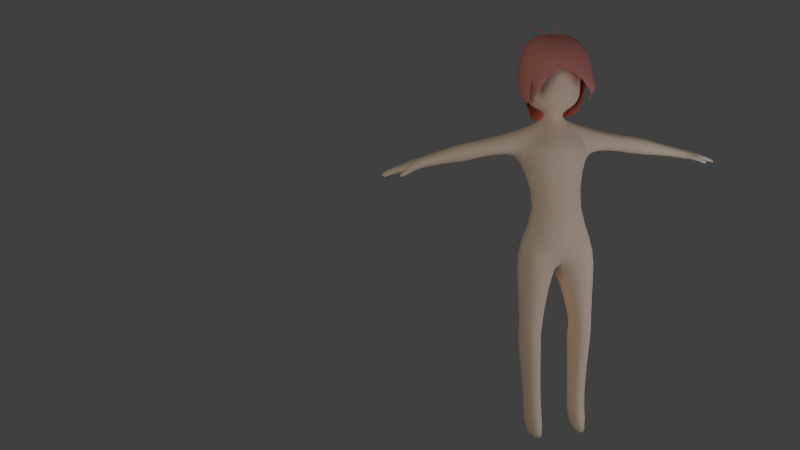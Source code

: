 # Source: woman.blend  (saved by Blender 3.0.42; exported with 4.5.12 LTS)
import bpy
from mathutils import Matrix  # noqa: F401  (used for matrix-valued properties, if any)

bpy.ops.wm.read_factory_settings(use_empty=True)
scene = bpy.context.scene
scene.name = 'Scene'

# ---- collections
col_collection_1 = bpy.data.collections.new('Collection 1'); scene.collection.children.link(col_collection_1)
col_collection_2 = bpy.data.collections.new('Collection 2'); scene.collection.children.link(col_collection_2)
col_collection_2.hide_render = True
col_collection_2.hide_viewport = True
col_collection_11 = bpy.data.collections.new('Collection 11'); scene.collection.children.link(col_collection_11)
col_collection_12 = bpy.data.collections.new('Collection 12'); scene.collection.children.link(col_collection_12)
col_collection_12.hide_render = True
col_collection_12.hide_viewport = True
col_collection_13 = bpy.data.collections.new('Collection 13'); scene.collection.children.link(col_collection_13)
col_collection_13.hide_render = True
col_collection_13.hide_viewport = True
col_collection_20 = bpy.data.collections.new('Collection 20'); scene.collection.children.link(col_collection_20)

# ---- materials (node trees are filled in below, after node groups)
mat_skin = bpy.data.materials.new('Skin')
mat_skin.alpha_threshold = 0.0
mat_skin.use_transparent_shadow = False
mat_skin.preview_render_type = 'CUBE'
mat_skin.diffuse_color = (1.0, 0.7544, 0.5286, 1.0)
mat_skin.roughness = 0.5
mat_skin.specular_intensity = 0.2
mat_skin.line_color = (0.0, 0.0, 0.0, 1.0)
mat_hair = bpy.data.materials.new('Hair')
mat_hair.alpha_threshold = 0.0
mat_hair.use_transparent_shadow = False
mat_hair.diffuse_color = (0.7613, 0.2665, 0.1985, 1.0)
mat_hair.roughness = 0.5
mat_hair.line_color = (0.0, 0.0, 0.0, 1.0)
mat_skirt = bpy.data.materials.new('Skirt')
mat_skirt.alpha_threshold = 0.0
mat_skirt.use_transparent_shadow = False
mat_skirt.diffuse_color = (0.2743, 0.1637, 0.281, 1.0)
mat_skirt.roughness = 0.5
mat_skirt.specular_intensity = 0.01
mat_skirt.line_color = (0.0, 0.0, 0.0, 1.0)
mat_shirt = bpy.data.materials.new('Shirt')
mat_shirt.alpha_threshold = 0.0
mat_shirt.use_transparent_shadow = False
mat_shirt.roughness = 0.5
mat_shirt.specular_intensity = 0.0
mat_shirt.line_color = (0.0, 0.0, 0.0, 0.8)

# ---- material node trees

# ---- world
world_world = bpy.data.worlds.new('World'); scene.world = world_world
world_world.color = (0.05088, 0.05088, 0.05088)
world_world.use_sun_shadow = False
world_world.sun_shadow_jitter_overblur = 0.0
world_world.cycles.sampling_method = 'MANUAL'
world_world.cycles.sample_map_resolution = 256

# ---- cameras
cam_camera = bpy.data.cameras.new('Camera')
cam_camera.clip_end = 100.0
cam_camera.lens = 35.0
cam_camera.sensor_width = 32.0
cam_camera.sensor_height = 18.0
cam_camera.ortho_scale = 7.314
cam_camera.dof.focus_distance = 0.0
cam_camera.dof.aperture_fstop = 128.0

# ---- lights
light_point = bpy.data.lights.new('Point', 'POINT')
light_point.color = (1.0, 0.5561, 0.3883)
light_point.transmission_factor = 0.0
light_point.energy = 100.0
light_point.shadow_buffer_clip_start = 0.5
light_point.shadow_soft_size = 1.0
light_point.shadow_maximum_resolution = 0.006
light_point.use_absolute_resolution = True
light_point.cycles.use_multiple_importance_sampling = False
light_lamp2 = bpy.data.lights.new('Lamp2', 'POINT')
light_lamp2.transmission_factor = 0.0
light_lamp2.energy = 100.0
light_lamp2.shadow_buffer_clip_start = 0.5
light_lamp2.shadow_soft_size = 1.0
light_lamp2.shadow_maximum_resolution = 0.006
light_lamp2.use_absolute_resolution = True
light_lamp2.cycles.use_multiple_importance_sampling = False
light_lamp3 = bpy.data.lights.new('Lamp3', 'POINT')
light_lamp3.color = (0.6789, 0.7772, 1.0)
light_lamp3.transmission_factor = 0.0
light_lamp3.cutoff_distance = 30.0
light_lamp3.energy = 100.0
light_lamp3.shadow_buffer_clip_start = 1.001
light_lamp3.shadow_soft_size = 1.0
light_lamp3.shadow_maximum_resolution = 0.006
light_lamp3.use_absolute_resolution = True
light_lamp3.cycles.use_multiple_importance_sampling = False

# ---- meshes
me_mesh_woman = bpy.data.meshes.new('Mesh_Woman')
me_mesh_woman.from_pydata([(0.1847, 0.06601, 1.129), (0.1833, 0.06601, 1.073), (0.1949, 0.06601, 0.9039), (0.1816, 0.06601, 0.848), (0.1437, 0.06601, 0.8022), (0.05445, 0.05906, 0.7744), (0.03854, 0.09747, 0.7879), (0.07777, 0.1384, 0.8084), (-0.009319, 0.1895, 0.8172), (0.0, 0.1134, 0.7879), (0.0, -0.09653, 1.129), (0.0, -0.09539, 1.073), (0.0, -0.107, 0.9039), (0.0, -0.09368, 0.848), (0.0, -0.05752, 0.8022), (0.0, 0.00473, 0.7744), (0.03854, 0.02064, 0.7744), (0.1076, -0.02134, 0.8022), (0.1343, -0.04641, 0.848), (0.1437, -0.05581, 0.9039), (0.136, -0.04812, 1.073), (0.14, -0.04867, 1.129), (0.9952, -0.02792, 0.4907), (0.9305, -0.0363, 0.5123), (0.9144, -0.03629, 0.4444), (0.9834, -0.02792, 0.4442), (0.9809, 0.1098, 0.4955), (0.9359, 0.1098, 0.5105), (0.9199, 0.1098, 0.4433), (0.9668, 0.1098, 0.4387), (1.119, 0.07304, 0.4153), (1.136, 0.0731, 0.4281), (1.128, -0.02792, 0.411), (1.144, -0.02792, 0.4228), (0.9359, 0.04749, 0.5105), (0.9989, 0.001309, 0.4894), (0.9199, 0.04733, 0.4433), (0.9891, 0.001309, 0.4514), (1.128, 0.01773, 0.411), (1.144, 0.01773, 0.4227), (1.128, 0.001309, 0.411), (1.144, 0.001309, 0.4228), (1.087, 0.09074, 0.4317), (1.093, 0.09104, 0.4579), (1.087, 0.01155, 0.4317), (1.093, 0.01155, 0.4579), (1.087, -0.02792, 0.4317), (1.093, -0.02792, 0.4579), (1.087, 0.001309, 0.4317), (1.093, 0.001309, 0.4579), (0.0, -0.1509, -0.1653), (0.02822, 0.1734, -0.1994), (0.2138, 0.1207, -0.03936), (0.2438, -0.1538, -0.1625), (0.0, -0.0085, 0.6888), (0.0, 0.124, 0.7046), (0.04034, 0.09725, 0.72), (0.03794, 0.02135, 0.7201), (0.0, -0.1886, 0.1448), (0.0, 0.05109, 0.1784), (0.1043, 0.02729, 0.1784), (0.1044, -0.1426, 0.1784), (0.0, -0.1723, -0.02435), (0.0, 0.1854, -0.1399), (0.2207, -0.1371, -0.02435), (0.0, -0.1671, 0.5389), (0.0, 0.186, 0.5647), (0.2403, 0.1387, 0.5377), (0.2409, -0.03283, 0.5389), (0.0409, -0.1531, -0.1651), (0.1354, -0.01641, -1.331), (0.1091, -0.1844, -1.331), (0.1793, -0.02666, -1.331), (0.1907, -0.1686, -1.331), (0.1753, 0.1292, 0.6704), (0.1753, -0.01621, 0.6713), (0.8767, 0.009552, 0.474), (0.886, 0.009541, 0.5112), (0.8848, 0.09754, 0.5117), (0.8754, 0.09756, 0.4737), (0.0, -0.0169, -0.1989), (0.2851, -0.02293, -0.1641), (0.112, -0.06025, -1.331), (0.2029, -0.06098, -1.331), (0.05907, 0.05931, 0.7429), (0.1366, -0.03565, 0.1784), (0.2595, 0.05931, 0.5147), (0.2607, -0.02293, -0.02435), (0.1877, 0.05931, 0.695), (0.8874, 0.05728, 0.5258), (0.8723, 0.05729, 0.4577), (0.2259, 0.1487, -0.1847), (0.6037, 0.1174, 0.586), (0.5895, 0.1174, 0.5039), (0.5856, 0.05931, 0.4815), (0.607, 0.05931, 0.605), (0.5552, -0.01154, 0.5945), (0.5405, -0.01154, 0.5124), (0.5686, 0.1174, 0.5903), (0.5543, 0.1174, 0.5082), (0.5608, 0.05931, 0.4858), (0.5822, 0.05931, 0.6093), (0.6388, 0.1174, 0.5811), (0.6252, 0.1174, 0.4989), (0.6132, 0.05931, 0.4767), (0.6361, 0.05931, 0.6), (0.6576, -0.01154, 0.5767), (0.642, -0.01154, 0.4948), (0.1225, 0.01057, -0.5444), (0.1225, -0.1374, -0.6351), (0.2274, -0.1374, -0.6351), (0.09022, -0.02409, -0.6352), (0.2623, -0.02293, -0.6352), (0.2274, -0.005131, -0.5444), (0.1225, 0.08089, -0.7266), (0.1225, -0.1374, -0.6819), (0.2274, -0.1374, -0.6819), (0.09022, -0.02409, -0.6686), (0.2623, -0.02293, -0.6686), (0.2274, 0.06519, -0.7266), (0.1225, -0.1374, -0.5891), (0.2274, -0.1374, -0.5891), (0.09022, -0.02409, -0.6023), (0.2623, -0.02293, -0.6023), (0.0, -0.08217, 0.4544), (0.0, 0.1642, 0.4208), (0.1743, 0.1299, 0.4208), (0.1745, -0.04666, 0.4208), (0.2055, 0.05931, 0.4208), (0.1885, -0.1563, 0.5389), (0.09679, -0.1435, -0.431), (0.2199, -0.1438, -0.4319), (0.2654, -0.02293, -0.432), (0.22, 0.06829, -0.4319), (0.0974, 0.08738, -0.431), (0.06645, -0.02044, -0.4309), (0.1171, -0.007508, -1.116), (0.1147, -0.09975, -1.114), (0.1882, -0.09856, -1.114), (0.09117, -0.02573, -1.113), (0.2141, -0.02293, -1.113), (0.1875, -0.01795, -1.116), (0.4, 0.1174, 0.6197), (0.3858, 0.1174, 0.5376), (0.3819, 0.05931, 0.5152), (0.4033, 0.05931, 0.6387), (0.4, -0.01154, 0.6197), (0.3858, -0.01154, 0.5376), (0.1182, 0.05259, -1.196), (0.1093, -0.1845, -1.285), (0.1937, -0.1683, -1.285), (0.08539, -0.04331, -1.196), (0.2346, -0.03854, -1.196), (0.2013, 0.04165, -1.196), (0.9847, -0.0397, 0.4399), (0.9672, -0.06657, 0.4373), (0.9807, -0.07564, 0.4662), (0.9988, -0.04844, 0.4687), (1.027, -0.0582, 0.451), (1.021, -0.08043, 0.4455), (1.009, -0.07282, 0.4211), (1.016, -0.05074, 0.4264), (1.033, -0.05543, 0.4205), (1.038, -0.07079, 0.413), (1.048, -0.07729, 0.4337), (1.042, -0.06171, 0.4413)], [], [(4, 5, 6, 7), (7, 6, 9, 8), (14, 15, 16, 17), (13, 14, 17, 18), (12, 13, 18, 19), (11, 12, 19, 20), (10, 11, 20, 21), (1, 0, 21, 20), (20, 19, 2, 1), (19, 18, 3, 2), (18, 17, 4, 3), (17, 16, 5, 4), (26, 29, 28, 27), (22, 35, 34, 23), (35, 26, 27, 34), (24, 36, 37, 25), (36, 28, 29, 37), (31, 39, 38, 30), (41, 33, 32, 40), (26, 43, 42, 29), (43, 31, 30, 42), (29, 42, 44, 37), (42, 30, 38, 44), (35, 45, 43, 26), (45, 39, 31, 43), (37, 44, 45, 35), (44, 38, 39, 45), (47, 22, 25, 46), (46, 32, 33, 47), (37, 48, 46, 25), (48, 40, 32, 46), (22, 47, 49, 35), (47, 33, 41, 49), (35, 49, 48, 37), (49, 41, 40, 48), (59, 60, 52, 63), (62, 64, 61, 58), (50, 69, 64, 62), (56, 55, 9, 6), (50, 80, 69), (60, 85, 87, 52), (85, 61, 64, 87), (57, 84, 5, 16), (84, 56, 6, 5), (56, 84, 88, 74), (84, 57, 75, 88), (63, 52, 91, 51), (87, 64, 53, 81), (87, 81, 91, 52), (98, 92, 93, 99), (101, 95, 92, 98), (96, 95, 101), (100, 94, 97), (99, 93, 94, 100), (97, 107, 106, 96), (107, 76, 77, 106), (92, 102, 103, 93), (102, 78, 79, 103), (95, 105, 102, 92), (105, 89, 78, 102), (106, 77, 89, 105), (104, 90, 76, 107), (93, 103, 104, 94), (103, 79, 90, 104), (109, 115, 116, 110), (111, 117, 115, 109), (110, 116, 118, 112), (113, 119, 114, 108), (120, 109, 110, 121), (122, 111, 109, 120), (108, 111, 122), (121, 110, 112, 123), (123, 112, 113), (67, 126, 125, 66), (126, 60, 59, 125), (86, 128, 126, 67), (128, 85, 60, 126), (127, 61, 85, 128), (53, 64, 69), (65, 129, 57, 54), (127, 129, 65, 124), (68, 128, 86), (61, 127, 124, 58), (129, 127, 128, 68), (54, 57, 16, 15), (51, 80, 63), (69, 130, 131, 53), (130, 120, 121, 131), (80, 135, 130, 69), (135, 122, 120, 130), (51, 134, 135, 80), (134, 108, 122, 135), (53, 131, 132, 81), (131, 121, 123, 132), (91, 133, 134, 51), (133, 113, 108, 134), (81, 132, 133, 91), (132, 123, 113, 133), (115, 137, 138, 116), (117, 139, 137, 115), (114, 136, 139, 117), (116, 138, 140, 118), (119, 141, 136, 114), (118, 140, 141, 119), (112, 118, 119), (112, 119, 113), (108, 114, 111), (114, 117, 111), (94, 104, 107), (94, 107, 97), (96, 106, 95), (106, 105, 95), (68, 147, 146, 75), (147, 97, 96, 146), (74, 142, 143, 67), (142, 98, 99, 143), (88, 145, 142, 74), (145, 101, 98, 142), (75, 146, 145, 88), (146, 96, 101, 145), (86, 144, 147, 68), (144, 100, 97, 147), (67, 143, 144, 86), (143, 99, 100, 144), (74, 67, 66), (55, 56, 74, 66), (68, 75, 57), (68, 57, 129), (23, 34, 89, 77), (27, 78, 89, 34), (27, 28, 79, 78), (28, 36, 90, 79), (24, 76, 90, 36), (23, 77, 76, 24), (137, 149, 150, 138), (149, 71, 73, 150), (139, 151, 149, 137), (151, 82, 71, 149), (136, 148, 151, 139), (148, 70, 82, 151), (138, 150, 152, 140), (150, 73, 83, 152), (141, 153, 148, 136), (153, 72, 70, 148), (140, 152, 153, 141), (152, 83, 72, 153), (70, 72, 83, 82), (71, 82, 83, 73), (24, 25, 154, 155), (25, 22, 157, 154), (23, 24, 155, 156), (156, 155, 160, 159), (157, 156, 159, 158), (154, 157, 158, 161), (155, 154, 161, 160), (160, 161, 162, 163), (161, 158, 165, 162), (158, 159, 164, 165), (159, 160, 163, 164), (23, 156, 157, 22), (162, 165, 164, 163)])
me_mesh_woman.polygons.foreach_set('use_smooth', [True] * 161)
_uv = me_mesh_woman.uv_layers.new(name='UVTex')
_uv.uv.foreach_set('vector', [0.2309, 0.7055, 0.179, 0.6659, 0.2725, 0.6659, 0.2721, 0.7055, 0.2721, 0.7055, 0.2725, 0.6659, 0.3268, 0.6659, 0.326, 0.7055, 0.01504, 0.7055, 0.01504, 0.6659, 0.147, 0.6659, 0.1457, 0.7055, 0.01504, 0.7561, 0.01504, 0.7055, 0.1457, 0.7055, 0.1459, 0.7564, 0.01504, 0.803, 0.01504, 0.7561, 0.1459, 0.7564, 0.1465, 0.8024, 0.01504, 0.9314, 0.01504, 0.803, 0.1465, 0.8024, 0.1542, 0.931, 0.01504, 0.9744, 0.01504, 0.9314, 0.1542, 0.931, 0.1543, 0.9748, 0.2749, 0.9305, 0.2764, 0.9745, 0.1543, 0.9748, 0.1542, 0.931, 0.1542, 0.931, 0.1465, 0.8024, 0.271, 0.8004, 0.2749, 0.9305, 0.1465, 0.8024, 0.1459, 0.7564, 0.2577, 0.7576, 0.271, 0.8004, 0.1459, 0.7564, 0.1457, 0.7055, 0.2309, 0.7055, 0.2577, 0.7576, 0.1457, 0.7055, 0.147, 0.6659, 0.179, 0.6659, 0.2309, 0.7055, 0.7191, 0.6534, 0.7026, 0.6418, 0.7119, 0.6137, 0.7321, 0.6137, 0.8041, 0.674, 0.7644, 0.6835, 0.7651, 0.615, 0.7975, 0.615, 0.7644, 0.6835, 0.7191, 0.6534, 0.7321, 0.6137, 0.7651, 0.615, 0.8939, 0.7268, 0.9432, 0.7295, 0.916, 0.7705, 0.8985, 0.7671, 0.9432, 0.7295, 0.9801, 0.7299, 0.9799, 0.7573, 0.916, 0.7705, 0.6981, 0.7141, 0.7062, 0.7246, 0.6998, 0.7375, 0.6861, 0.7187, 0.8261, 0.7483, 0.8338, 0.7427, 0.8455, 0.7491, 0.8309, 0.7592, 0.7191, 0.6534, 0.7021, 0.6925, 0.6871, 0.694, 0.7026, 0.6418, 0.7021, 0.6925, 0.6981, 0.7141, 0.6861, 0.7187, 0.6871, 0.694, 0.9799, 0.7573, 0.9695, 0.828, 0.9231, 0.8289, 0.916, 0.7705, 0.9695, 0.828, 0.9595, 0.8493, 0.9272, 0.8555, 0.9231, 0.8289, 0.7644, 0.6835, 0.7301, 0.7158, 0.7021, 0.6925, 0.7191, 0.6534, 0.7301, 0.7158, 0.7062, 0.7246, 0.6981, 0.7141, 0.7021, 0.6925, 0.7649, 0.706, 0.7322, 0.7356, 0.7301, 0.7158, 0.7644, 0.6835, 0.7322, 0.7356, 0.6998, 0.7375, 0.7062, 0.7246, 0.7301, 0.7158, 0.826, 0.7194, 0.8041, 0.674, 0.825, 0.6838, 0.8445, 0.7187, 0.8445, 0.7187, 0.8455, 0.7491, 0.8338, 0.7427, 0.826, 0.7194, 0.916, 0.7705, 0.9135, 0.8287, 0.8965, 0.8279, 0.8985, 0.7671, 0.9135, 0.8287, 0.9123, 0.8552, 0.8953, 0.8545, 0.8965, 0.8279, 0.8041, 0.674, 0.826, 0.7194, 0.8114, 0.728, 0.7644, 0.6835, 0.826, 0.7194, 0.8338, 0.7427, 0.8261, 0.7483, 0.8114, 0.728, 0.7644, 0.6835, 0.8114, 0.728, 0.8011, 0.7446, 0.7649, 0.706, 0.8114, 0.728, 0.8261, 0.7483, 0.8309, 0.7592, 0.8011, 0.7446, 0.2554, 0.2667, 0.1934, 0.2522, 0.1631, 0.1111, 0.2554, 0.0804, 0.284, 0.1386, 0.4068, 0.1369, 0.3493, 0.2546, 0.284, 0.2288, 0.284, 0.064, 0.3114, 0.06433, 0.4068, 0.1369, 0.284, 0.1386, 0.2235, 0.5718, 0.2554, 0.5577, 0.2554, 0.5962, 0.2373, 0.6031, 0.284, 0.064, 0.284, 0.0235, 0.3114, 0.06433, 0.1934, 0.2522, 0.1508, 0.2467, 0.08868, 0.1135, 0.1631, 0.1111, 0.4092, 0.2715, 0.3493, 0.2546, 0.4068, 0.1369, 0.4688, 0.1576, 0.3151, 0.5763, 0.3325, 0.5988, 0.3252, 0.6145, 0.3041, 0.6063, 0.2098, 0.592, 0.2235, 0.5718, 0.2373, 0.6031, 0.2167, 0.6054, 0.2235, 0.5718, 0.2098, 0.592, 0.1537, 0.5719, 0.1662, 0.5367, 0.3325, 0.5988, 0.3151, 0.5763, 0.4204, 0.5557, 0.4208, 0.5945, 0.6516, 0.5926, 0.5674, 0.6307, 0.5662, 0.5594, 0.6519, 0.5607, 0.9482, 0.6307, 0.9013, 0.6307, 0.9005, 0.5597, 0.9482, 0.5597, 0.5136, 0.6307, 0.5136, 0.5594, 0.5662, 0.5594, 0.5674, 0.6307, 0.603, 0.9125, 0.6221, 0.9125, 0.621, 0.9567, 0.602, 0.9567, 0.6099, 0.8811, 0.6236, 0.8811, 0.6221, 0.9125, 0.603, 0.9125, 0.5637, 0.7906, 0.5358, 0.756, 0.5498, 0.756, 0.5474, 0.8601, 0.5335, 0.8601, 0.5631, 0.8264, 0.602, 0.9567, 0.621, 0.9567, 0.6222, 0.9886, 0.6084, 0.9886, 0.5631, 0.8264, 0.5088, 0.8264, 0.5086, 0.7906, 0.5637, 0.7906, 0.5088, 0.8264, 0.3835, 0.8264, 0.3835, 0.7906, 0.5086, 0.7906, 0.6221, 0.9125, 0.6408, 0.9125, 0.64, 0.9567, 0.621, 0.9567, 0.6408, 0.9125, 0.7766, 0.9125, 0.7766, 0.9567, 0.64, 0.9567, 0.6236, 0.8811, 0.6398, 0.8811, 0.6408, 0.9125, 0.6221, 0.9125, 0.6398, 0.8811, 0.7766, 0.8811, 0.7766, 0.9125, 0.6408, 0.9125, 0.5086, 0.7906, 0.3835, 0.7906, 0.3835, 0.756, 0.5195, 0.756, 0.5182, 0.8601, 0.3835, 0.8601, 0.3835, 0.8264, 0.5088, 0.8264, 0.621, 0.9567, 0.64, 0.9567, 0.6374, 0.9886, 0.6222, 0.9886, 0.64, 0.9567, 0.7766, 0.9567, 0.7766, 0.9886, 0.6374, 0.9886, 0.8217, 0.2964, 0.8217, 0.2704, 0.8798, 0.2714, 0.8798, 0.2968, 0.7504, 0.2961, 0.7504, 0.278, 0.8217, 0.2704, 0.8217, 0.2964, 0.8798, 0.2968, 0.8798, 0.2714, 0.9482, 0.278, 0.9482, 0.2961, 0.5751, 0.3462, 0.5756, 0.2442, 0.6385, 0.2432, 0.6387, 0.3466, 0.8217, 0.3225, 0.8217, 0.2964, 0.8798, 0.2968, 0.8798, 0.3221, 0.7504, 0.3146, 0.7504, 0.2961, 0.8217, 0.2964, 0.8217, 0.3225, 0.6387, 0.3466, 0.7107, 0.2961, 0.7107, 0.3146, 0.8798, 0.3221, 0.8798, 0.2968, 0.9482, 0.2961, 0.9482, 0.3146, 0.5136, 0.3146, 0.5136, 0.2961, 0.5751, 0.3462, 0.1338, 0.4696, 0.1642, 0.4199, 0.2554, 0.4202, 0.2554, 0.4809, 0.1642, 0.4199, 0.1934, 0.2522, 0.2554, 0.2667, 0.2554, 0.4202, 0.1012, 0.4421, 0.1272, 0.4061, 0.1642, 0.4199, 0.1338, 0.4696, 0.1272, 0.4061, 0.1508, 0.2467, 0.1934, 0.2522, 0.1642, 0.4199, 0.3731, 0.427, 0.3493, 0.2546, 0.4092, 0.2715, 0.4376, 0.4331, 0.9005, 0.5597, 0.9013, 0.6307, 0.794, 0.5597, 0.284, 0.4698, 0.3863, 0.4801, 0.3151, 0.5763, 0.284, 0.5511, 0.3731, 0.427, 0.3863, 0.4801, 0.284, 0.4698, 0.284, 0.4243, 0.4488, 0.4802, 0.4376, 0.4331, 0.4824, 0.4804, 0.3493, 0.2546, 0.3731, 0.427, 0.284, 0.4243, 0.284, 0.2288, 0.3863, 0.4801, 0.3731, 0.427, 0.4376, 0.4331, 0.4488, 0.4802, 0.284, 0.5511, 0.3151, 0.5763, 0.3041, 0.6063, 0.284, 0.5996, 0.6519, 0.5607, 0.7107, 0.5597, 0.6516, 0.5926, 0.794, 0.5597, 0.8163, 0.4126, 0.8851, 0.4126, 0.9005, 0.5597, 0.8163, 0.4126, 0.8217, 0.3225, 0.8798, 0.3221, 0.8851, 0.4126, 0.7504, 0.5597, 0.7504, 0.4126, 0.8163, 0.4126, 0.794, 0.5597, 0.7504, 0.4126, 0.7504, 0.3146, 0.8217, 0.3225, 0.8163, 0.4126, 0.6519, 0.5607, 0.6393, 0.4126, 0.7107, 0.4126, 0.7107, 0.5597, 0.6393, 0.4126, 0.6387, 0.3466, 0.7107, 0.3146, 0.7107, 0.4126, 0.9005, 0.5597, 0.8851, 0.4126, 0.9482, 0.4126, 0.9482, 0.5597, 0.8851, 0.4126, 0.8798, 0.3221, 0.9482, 0.3146, 0.9482, 0.4126, 0.5662, 0.5594, 0.572, 0.4126, 0.6393, 0.4126, 0.6519, 0.5607, 0.572, 0.4126, 0.5751, 0.3462, 0.6387, 0.3466, 0.6393, 0.4126, 0.5136, 0.5594, 0.5136, 0.4126, 0.572, 0.4126, 0.5662, 0.5594, 0.5136, 0.4126, 0.5136, 0.3146, 0.5751, 0.3462, 0.572, 0.4126, 0.8217, 0.2704, 0.8217, 0.04387, 0.8798, 0.04387, 0.8798, 0.2714, 0.7504, 0.278, 0.7504, 0.04387, 0.8217, 0.04387, 0.8217, 0.2704, 0.6385, 0.2432, 0.6391, 0.04387, 0.7107, 0.04387, 0.7107, 0.278, 0.8798, 0.2714, 0.8798, 0.04387, 0.9482, 0.04387, 0.9482, 0.278, 0.5756, 0.2442, 0.5751, 0.04387, 0.6391, 0.04387, 0.6385, 0.2432, 0.5136, 0.278, 0.5136, 0.04387, 0.5751, 0.04387, 0.5756, 0.2442, 0.5136, 0.2961, 0.5136, 0.278, 0.5756, 0.2442, 0.5136, 0.2961, 0.5756, 0.2442, 0.5751, 0.3462, 0.6387, 0.3466, 0.6385, 0.2432, 0.7107, 0.2961, 0.6385, 0.2432, 0.7107, 0.278, 0.7107, 0.2961, 0.5335, 0.8601, 0.5182, 0.8601, 0.5088, 0.8264, 0.5335, 0.8601, 0.5088, 0.8264, 0.5631, 0.8264, 0.5637, 0.7906, 0.5086, 0.7906, 0.5358, 0.756, 0.5086, 0.7906, 0.5195, 0.756, 0.5358, 0.756, 0.734, 0.8264, 0.6499, 0.8264, 0.6499, 0.7906, 0.7822, 0.7906, 0.6499, 0.8264, 0.5631, 0.8264, 0.5637, 0.7906, 0.6499, 0.7906, 0.3853, 0.9125, 0.5079, 0.9125, 0.5079, 0.9567, 0.424, 0.9567, 0.5079, 0.9125, 0.603, 0.9125, 0.602, 0.9567, 0.5079, 0.9567, 0.3853, 0.8811, 0.5079, 0.8811, 0.5079, 0.9125, 0.3853, 0.9125, 0.5079, 0.8811, 0.6099, 0.8811, 0.603, 0.9125, 0.5079, 0.9125, 0.7822, 0.7906, 0.6499, 0.7906, 0.6499, 0.756, 0.7831, 0.756, 0.6499, 0.7906, 0.5637, 0.7906, 0.5498, 0.756, 0.6499, 0.756, 0.7121, 0.8601, 0.6499, 0.8601, 0.6499, 0.8264, 0.734, 0.8264, 0.6499, 0.8601, 0.5474, 0.8601, 0.5631, 0.8264, 0.6499, 0.8264, 0.424, 0.9567, 0.5079, 0.9567, 0.5079, 0.9886, 0.4434, 0.9886, 0.5079, 0.9567, 0.602, 0.9567, 0.6084, 0.9886, 0.5079, 0.9886, 0.1662, 0.5367, 0.1338, 0.4696, 0.2554, 0.4809, 0.2554, 0.5577, 0.2235, 0.5718, 0.1662, 0.5367, 0.2554, 0.4809, 0.4488, 0.4802, 0.4204, 0.5557, 0.3151, 0.5763, 0.4488, 0.4802, 0.3151, 0.5763, 0.3863, 0.4801, 0.7975, 0.615, 0.7651, 0.615, 0.7649, 0.6, 0.7966, 0.6, 0.7321, 0.6137, 0.7325, 0.5988, 0.7649, 0.6, 0.7651, 0.615, 0.7321, 0.6137, 0.7119, 0.6137, 0.7119, 0.6, 0.7325, 0.5988, 0.9801, 0.7299, 0.9432, 0.7295, 0.9498, 0.7002, 0.9751, 0.6979, 0.8939, 0.7268, 0.9203, 0.6986, 0.9498, 0.7002, 0.9432, 0.7295, 0.7975, 0.615, 0.7966, 0.6, 0.8153, 0.5988, 0.8159, 0.615, 0.4707, 0.715, 0.4601, 0.6796, 0.5225, 0.6796, 0.512, 0.715, 0.4601, 0.6796, 0.461, 0.6598, 0.5225, 0.6598, 0.5225, 0.6796, 0.4191, 0.715, 0.4191, 0.6796, 0.4601, 0.6796, 0.4707, 0.715, 0.4191, 0.6796, 0.4191, 0.6598, 0.461, 0.6598, 0.4601, 0.6796, 0.3856, 0.715, 0.3856, 0.6796, 0.4191, 0.6796, 0.4191, 0.715, 0.3856, 0.6796, 0.3856, 0.6598, 0.4191, 0.6598, 0.4191, 0.6796, 0.512, 0.715, 0.5225, 0.6796, 0.5645, 0.6796, 0.5645, 0.715, 0.5225, 0.6796, 0.5225, 0.6598, 0.5645, 0.6598, 0.5645, 0.6796, 0.5996, 0.715, 0.5996, 0.6796, 0.6354, 0.6796, 0.6354, 0.715, 0.5996, 0.6796, 0.5996, 0.6598, 0.6354, 0.6598, 0.6354, 0.6796, 0.5645, 0.715, 0.5645, 0.6796, 0.5996, 0.6796, 0.5996, 0.715, 0.5645, 0.6796, 0.5645, 0.6598, 0.5996, 0.6598, 0.5996, 0.6796, 0.8267, 0.841, 0.8594, 0.8411, 0.8758, 0.8702, 0.8182, 0.877, 0.8339, 0.9323, 0.8182, 0.877, 0.8758, 0.8702, 0.8713, 0.9176, 0.8939, 0.7268, 0.8985, 0.7671, 0.8912, 0.768, 0.8757, 0.7575, 0.825, 0.6838, 0.8041, 0.674, 0.8302, 0.6658, 0.8383, 0.6791, 0.7975, 0.615, 0.8159, 0.615, 0.8446, 0.6337, 0.8366, 0.6432, 0.8366, 0.6432, 0.8446, 0.6337, 0.857, 0.6405, 0.8489, 0.6487, 0.8302, 0.6658, 0.8366, 0.6432, 0.8489, 0.6487, 0.8439, 0.6676, 0.8383, 0.6791, 0.8302, 0.6658, 0.8439, 0.6676, 0.849, 0.678, 0.8757, 0.7575, 0.8912, 0.768, 0.883, 0.7871, 0.8697, 0.7834, 0.8697, 0.7834, 0.883, 0.7871, 0.8795, 0.7972, 0.8697, 0.8009, 0.849, 0.678, 0.8439, 0.6676, 0.8555, 0.6673, 0.8648, 0.6759, 0.8439, 0.6676, 0.8489, 0.6487, 0.8596, 0.6593, 0.8555, 0.6673, 0.8489, 0.6487, 0.857, 0.6405, 0.8702, 0.6563, 0.8596, 0.6593, 0.7975, 0.615, 0.8366, 0.6432, 0.8302, 0.6658, 0.8041, 0.674, 0.8648, 0.6759, 0.8555, 0.6673, 0.8596, 0.6593, 0.8702, 0.6563])
me_mesh_woman.materials.append(mat_skin)
me_mesh_woman.use_remesh_preserve_volume = False
me_mesh_woman.use_remesh_preserve_attributes = False
me_mesh_woman.use_mirror_vertex_groups = False
me_mesh_woman.use_paint_bone_selection = False
me_mesh_woman.use_paint_mask = True
me_mesh_woman.update()
me_mesh_bbox_woman = bpy.data.meshes.new('Mesh_BBox_Woman')
me_mesh_bbox_woman.from_pydata([(1.0, 1.0, -1.0), (1.0, -1.0, -1.0), (-1.0, -1.0, -1.0), (-1.0, 1.0, -1.0), (1.0, 1.0, 1.0), (1.0, -1.0, 1.0), (-1.0, -1.0, 1.0), (-1.0, 1.0, 1.0)], [], [(0, 1, 2, 3), (4, 7, 6, 5), (0, 4, 5, 1), (1, 5, 6, 2), (2, 6, 7, 3), (4, 0, 3, 7)])
me_mesh_bbox_woman.use_remesh_preserve_volume = False
me_mesh_bbox_woman.use_remesh_preserve_attributes = False
me_mesh_bbox_woman.use_mirror_vertex_groups = False
me_mesh_bbox_woman.update()
me_mesh_hair = bpy.data.meshes.new('Mesh_Hair')
me_mesh_hair.from_pydata([(0.005733, 0.07309, 0.3185), (0.1183, 0.0583, 0.3356), (0.1987, 0.051, 0.2544), (0.2613, 0.03579, 0.1685), (0.2604, 0.008792, 0.06883), (0.1987, 0.2144, 0.04493), (0.1844, 0.1978, 0.1472), (0.1506, 0.1822, 0.2534), (0.08301, 0.1206, 0.3083), (0.01013, 0.1603, 0.2983), (0.01013, 0.2358, 0.2305), (0.01013, 0.2778, 0.138), (0.01013, 0.2828, 0.03503), (-0.1881, 0.202, 0.04401), (-0.1641, 0.1978, 0.1472), (-0.1347, 0.1816, 0.234), (-0.06205, 0.1227, 0.3021), (-0.111, 0.06203, 0.3262), (-0.2012, 0.05037, 0.2596), (-0.2179, 0.04218, 0.1697), (-0.2519, 0.02857, 0.06794), (-0.2012, -0.1407, 0.09273), (-0.1952, -0.1105, 0.1913), (-0.1617, -0.06684, 0.2727), (-0.09243, -0.01271, 0.3206), (-0.01173, -0.01071, 0.311), (-0.03622, -0.09531, 0.2783), (-0.04947, -0.1505, 0.2257), (-0.05399, -0.1832, 0.1812), (0.2044, -0.1407, 0.09367), (0.1934, -0.1158, 0.1818), (0.1435, -0.06022, 0.2713), (0.08604, -0.008178, 0.3388), (-0.1684, -0.2029, -0.000611), (-0.1948, -0.1483, -0.01051), (0.2339, -0.1382, -0.001402), (0.1343, -0.2329, 0.02975), (-0.1798, -0.113, -0.09211), (0.2065, -0.1213, -0.09871), (-0.1715, -0.029, -0.1413), (-0.1366, 0.1102, -0.1747), (0.01015, 0.1506, -0.1826), (0.1469, 0.1217, -0.1747), (0.1939, 0.002021, -0.1581), (0.162, -0.001906, -0.1885), (0.1275, 0.1167, -0.1974), (0.0103, 0.1616, -0.2654), (-0.1074, 0.1177, -0.205), (-0.1721, -0.01203, -0.1825), (-0.1446, 0.1344, -0.1004), (-0.1886, -0.003781, -0.08091), (0.01028, 0.1844, -0.1102), (0.1489, 0.1506, -0.1004), (0.2126, 0.0001722, -0.08091), (0.2129, -0.08524, -0.05726), (-0.1907, -0.0896, -0.06738), (-0.2293, -0.04198, -0.07977), (0.2546, -0.03884, -0.06965), (0.2152, -0.03663, -0.1217), (-0.1789, -0.04399, -0.1318), (-0.2405, -0.07933, 0.08078), (-0.2273, -0.03747, 0.1803), (-0.1917, -0.009032, 0.2628), (-0.1178, 0.02521, 0.3158), (-0.2214, -0.07737, -0.07358), (-0.06017, -0.02576, 0.3223), (-0.103, -0.09895, 0.2748), (-0.1463, -0.1534, 0.202), (-0.1623, -0.1808, 0.1128), (-0.202, -0.1885, -0.005567), (0.08238, -0.2111, 0.1157), (0.07099, -0.1592, 0.202), (0.05845, -0.1082, 0.2748), (0.0401, -0.03504, 0.3223), (0.1932, -0.1877, 0.01418), (0.2404, -0.06271, 0.08078), (0.2272, -0.04557, 0.1803), (0.2068, -0.03063, 0.2705), (0.1177, 0.02248, 0.3158), (0.239, -0.07362, -0.06345), (0.06841, -0.003723, 0.354), (0.07616, 0.02019, 0.3829), (-0.08458, 0.1299, 0.3404), (-0.1092, 0.1085, 0.3746)], [], [(3, 4, 5, 6), (2, 3, 6, 7), (1, 2, 7, 8), (0, 1, 8), (0, 8, 9), (8, 7, 10, 9), (7, 6, 11, 10), (6, 5, 12, 11), (11, 12, 13, 14), (10, 11, 14, 15), (9, 10, 15, 16), (0, 9, 16), (0, 16, 17), (16, 15, 18, 17), (15, 14, 19, 18), (14, 13, 20, 19), (42, 43, 44, 45), (41, 42, 45, 46), (40, 41, 46, 47), (39, 40, 47, 48), (13, 49, 50, 20), (49, 40, 39, 50), (12, 51, 49, 13), (51, 41, 40, 49), (5, 52, 51, 12), (52, 42, 41, 51), (4, 53, 52, 5), (53, 43, 42, 52), (20, 60, 61, 19), (60, 21, 22, 61), (19, 61, 62, 18), (61, 22, 23, 62), (18, 62, 63, 17), (62, 23, 24, 63), (63, 0, 17), (24, 0, 63), (21, 60, 64, 55), (60, 20, 56, 64), (55, 64, 59), (64, 56, 59), (65, 0, 24), (25, 0, 65), (23, 66, 65, 24), (66, 26, 25, 65), (22, 67, 66, 23), (67, 27, 26, 66), (21, 68, 67, 22), (68, 28, 27, 67), (28, 68, 69, 33), (68, 21, 34, 69), (33, 69, 37), (69, 34, 37), (28, 70, 71, 27), (70, 29, 30, 71), (27, 71, 72, 26), (71, 30, 31, 72), (26, 72, 73, 25), (72, 31, 32, 73), (73, 0, 25), (32, 0, 73), (29, 70, 74, 35), (70, 28, 36, 74), (35, 74, 38), (74, 36, 38), (78, 0, 32), (1, 0, 78), (31, 77, 78, 32), (77, 2, 1, 78), (30, 76, 77, 31), (76, 3, 2, 77), (29, 75, 76, 30), (75, 4, 3, 76), (4, 75, 79, 57), (75, 29, 54, 79), (57, 79, 58), (79, 54, 58), (80, 0, 81), (82, 0, 83)])
me_mesh_hair.polygons.foreach_set('use_smooth', [True] * 78)
me_mesh_hair.materials.append(mat_hair)
me_mesh_hair.use_remesh_preserve_volume = False
me_mesh_hair.use_remesh_preserve_attributes = False
me_mesh_hair.use_mirror_vertex_groups = False
me_mesh_hair.update()
me_mesh_clothe1 = bpy.data.meshes.new('Mesh_Clothe1')
me_mesh_clothe1.from_pydata([(0.0, -0.2055, 0.5243), (0.0, 0.1387, 0.7202), (0.04403, 0.1071, 0.7383), (0.067, -0.009273, 0.7384), (0.0, 0.212, 0.5548), (0.2804, 0.1561, 0.5229), (0.2811, -0.04675, 0.5243), (0.2001, 0.1472, 0.7559), (0.1945, -0.02747, 0.6983), (0.06617, 0.0622, 0.7655), (0.3031, 0.0622, 0.4956), (0.21, 0.06972, 0.725), (0.0, -0.1186, 0.4122), (0.0, 0.1863, 0.3846), (0.2025, 0.1457, 0.3846), (0.2092, -0.07519, 0.376), (0.2393, 0.0622, 0.3846), (0.2193, -0.1927, 0.5243), (0.4693, 0.1309, 0.6198), (0.4524, 0.1309, 0.5227), (0.4478, 0.0622, 0.4962), (0.4732, 0.0622, 0.6422), (0.4693, -0.02157, 0.6198), (0.4524, -0.02157, 0.5227), (0.2426, 0.1688, -0.1686), (0.2745, -0.01543, 0.003526), (0.1629, -0.021, 0.1918), (0.3043, -0.01543, -0.1465), (0.0, -0.2075, -0.1477), (0.228, -0.1555, 0.003526), (0.0, 0.2081, -0.02986), (0.0, -0.2109, 0.003526), (0.1228, -0.1544, 0.1918), (0.1227, 0.05748, 0.1918), (0.0, 0.08715, 0.1918), (0.0, -0.2117, 0.1499), (0.2528, -0.1733, -0.1447), (0.2296, 0.1387, -0.01259), (0.0, 0.1952, -0.1843), (0.0, -0.2075, -0.2424), (0.266, -0.1733, -0.2424), (0.3103, -0.01543, -0.2424), (0.2468, 0.1688, -0.2424), (0.0, 0.1952, -0.2424), (0.0, -0.2286, 0.1774), (0.0, 0.1123, 0.2161), (0.1707, 0.08265, 0.2157), (0.1712, -0.1606, 0.2174), (0.2152, -0.005192, 0.2158), (0.133, 0.0623, 0.7866), (0.1159, -0.02421, 0.7735), (0.1046, 0.1518, 0.7921), (0.0, 0.205, 0.7995)], [], [(2, 9, 11, 7), (9, 3, 8, 11), (5, 14, 13, 4), (10, 16, 14, 5), (3, 0, 17), (0, 12, 15, 17), (6, 16, 10), (17, 15, 16, 6), (6, 23, 22, 8), (7, 18, 19, 5), (11, 21, 18, 7), (8, 22, 21, 11), (10, 20, 23, 6), (5, 19, 20, 10), (7, 5, 4), (1, 2, 7, 4), (6, 8, 3), (6, 3, 17), (24, 37, 25, 27), (25, 29, 36, 27), (24, 38, 30, 37), (26, 32, 29, 25), (33, 26, 25, 37), (31, 29, 32, 35), (34, 33, 37, 30), (36, 28, 39, 40), (27, 36, 40, 41), (24, 27, 41, 42), (38, 24, 42, 43), (36, 29, 31, 28), (14, 46, 45, 13), (46, 33, 34, 45), (16, 48, 46, 14), (48, 26, 33, 46), (15, 47, 48, 16), (47, 32, 26, 48), (32, 47, 44, 35), (47, 15, 12, 44), (2, 1, 52, 51), (3, 9, 49, 50), (9, 2, 51, 49)])
me_mesh_clothe1.polygons.foreach_set('use_smooth', [True] * 41)
me_mesh_clothe1.polygons.foreach_set('material_index', [1, 1, 1, 1, 1, 1, 1, 1, 1, 1, 1, 1, 1, 1, 1, 1, 1, 1, 0, 0, 0, 0, 0, 0, 0, 0, 0, 0, 0, 0, 1, 1, 1, 1, 1, 1, 1, 1, 1, 1, 1])
me_mesh_clothe1.materials.append(mat_skirt)
me_mesh_clothe1.materials.append(mat_shirt)
me_mesh_clothe1.use_remesh_preserve_volume = False
me_mesh_clothe1.use_remesh_preserve_attributes = False
me_mesh_clothe1.use_mirror_vertex_groups = False
me_mesh_clothe1.update()
me_mesh_clothe2 = bpy.data.meshes.new('Mesh_Clothe2')
me_mesh_clothe2.from_pydata([(0.8863, -0.05134, 0.4358), (0.9035, -0.05497, 0.531), (0.9055, 0.1346, 0.5475), (0.8961, 0.1328, 0.4594), (0.908, 0.06379, 0.5686), (0.8785, 0.04775, 0.394), (0.6037, 0.1471, 0.6038), (0.5895, 0.1471, 0.4956), (0.5856, 0.06199, 0.4588), (0.607, 0.06198, 0.6404), (0.5552, -0.04886, 0.6249), (0.5405, -0.04886, 0.5042), (0.5686, 0.1471, 0.6095), (0.5543, 0.1471, 0.5013), (0.5608, 0.06199, 0.4652), (0.5822, 0.06198, 0.6467), (0.6388, 0.1471, 0.5974), (0.6252, 0.1471, 0.489), (0.6132, 0.06199, 0.4518), (0.6361, 0.06198, 0.633), (0.6576, -0.04886, 0.5987), (0.642, -0.04886, 0.4783), (0.4035, 0.1469, 0.6656), (0.3834, 0.1487, 0.5174), (0.378, 0.06199, 0.4859), (0.4082, 0.06198, 0.6923), (0.4035, -0.04716, 0.6656), (0.3871, -0.04356, 0.5174), (0.0, -0.2088, 0.5243), (0.0, 0.1387, 0.7202), (0.04403, 0.1071, 0.7383), (0.067, -0.009273, 0.7384), (0.0, 0.212, 0.5548), (0.2218, 0.1561, 0.5229), (0.1689, -0.02709, 0.6808), (0.2036, 0.1449, 0.6349), (0.06617, 0.0622, 0.7655), (0.2031, 0.0622, 0.664), (0.0, -0.1119, 0.4243), (0.0, 0.1863, 0.3846), (0.2025, 0.1457, 0.3846), (0.2027, -0.1376, 0.3846), (0.1663, -0.1473, 0.6337), (0.2426, 0.1688, -0.1686), (0.2745, -0.01543, 0.003526), (0.1629, -0.021, 0.1918), (0.3043, -0.01543, -0.1465), (0.0, -0.2075, -0.1477), (0.228, -0.1555, 0.003526), (0.0, 0.2081, -0.02986), (0.0, -0.2109, 0.003526), (0.1228, -0.1309, 0.1918), (0.1227, 0.05748, 0.1918), (0.0, 0.08715, 0.1918), (0.0, -0.2117, 0.1499), (0.2528, -0.1733, -0.1447), (0.2296, 0.1387, -0.01259), (0.0, 0.1952, -0.1843), (0.0, -0.2084, -0.2552), (0.2646, -0.1742, -0.2554), (0.3068, -0.01592, -0.2554), (0.2441, 0.1698, -0.2553), (0.0, 0.1963, -0.2553), (0.0, -0.2286, 0.1774), (0.1559, -0.1648, 0.2161), (0.08178, 0.07726, 0.7866), (0.08443, -0.05882, 0.7735), (0.06713, 0.1582, 0.7921), (0.0, 0.1613, 0.7995), (0.0, 0.2282, 0.8272), (0.1249, 0.1648, 0.8183), (0.2434, -0.03469, 0.7902), (0.1587, 0.06692, 0.8118), (0.2008, 0.001769, 0.1835), (0.1558, -0.1878, 0.1901), (0.1618, 0.09105, 0.1816), (0.0, 0.1126, 0.2039), (0.02091, -0.284, 0.1795), (0.2922, -0.1786, 0.6232), (0.2855, 0.06681, 0.3328), (0.2481, -0.1449, 0.3821), (0.2416, 0.1207, 0.3328), (0.0, 0.169, 0.3328), (0.03055, -0.1749, 0.4263), (0.2311, 0.06756, 0.77), (0.3311, 0.06199, 0.465), (0.08265, 0.06716, 0.7548), (0.2096, -0.03276, 0.7438), (0.2582, 0.1524, 0.7042), (0.2941, -0.08967, 0.4991), (0.3345, 0.2069, 0.4975), (0.0, 0.2736, 0.5355), (0.06803, -0.04783, 0.7132), (0.03693, 0.1353, 0.7383), (0.0, 0.1531, 0.7202), (0.0596, -0.2017, 0.6522), (0.06006, -0.2745, -0.1059), (0.0, 0.2766, -0.1052), (0.2874, 0.2347, -0.1052), (0.3261, -0.2219, -0.1052), (0.3819, -0.02368, -0.1012)], [], [(12, 6, 7, 13), (15, 9, 6, 12), (10, 9, 15), (14, 8, 11), (13, 7, 8, 14), (11, 21, 20, 10), (21, 0, 1, 20), (6, 16, 17, 7), (16, 2, 3, 17), (9, 19, 16, 6), (19, 4, 2, 16), (20, 1, 4, 19), (0, 21, 18, 5), (7, 17, 18, 8), (17, 3, 5, 18), (8, 18, 21), (8, 21, 11), (10, 20, 9), (20, 19, 9), (27, 11, 10, 26), (22, 12, 13, 23), (25, 15, 12, 22), (26, 10, 15, 25), (24, 14, 11, 27), (23, 13, 14, 24), (30, 36, 37, 35), (36, 31, 34, 37), (33, 40, 39, 32), (31, 28, 42), (28, 38, 41, 42), (35, 33, 32), (29, 30, 35, 32), (34, 31, 42), (43, 56, 44, 46), (44, 48, 55, 46), (43, 57, 49, 56), (45, 51, 48, 44), (52, 45, 44, 56), (50, 48, 51, 54), (53, 52, 56, 49), (55, 47, 58, 59), (46, 55, 59, 60), (43, 46, 60, 61), (57, 43, 61, 62), (55, 48, 50, 47), (51, 64, 63, 54), (64, 41, 38, 63), (30, 29, 68, 67), (31, 36, 65, 66), (36, 30, 67, 65), (86, 93, 70, 72), (92, 86, 72, 71), (93, 94, 69, 70), (74, 80, 83, 77), (80, 74, 73, 79), (79, 73, 75, 81), (81, 75, 76, 82), (94, 93, 88, 91), (88, 90, 91), (90, 23, 24, 85), (85, 24, 27, 89), (87, 26, 25, 84), (84, 25, 22, 88), (88, 22, 23, 90), (89, 27, 26, 87), (78, 80, 79, 89), (89, 79, 85), (95, 83, 80, 78), (92, 95, 78), (85, 79, 81, 90), (90, 81, 82, 91), (86, 92, 87, 84), (93, 86, 84, 88), (76, 75, 98, 97), (75, 73, 100, 98), (73, 74, 99, 100), (74, 77, 96, 99), (78, 89, 87), (78, 87, 92)])
me_mesh_clothe2.polygons.foreach_set('use_smooth', [True] * 79)
me_mesh_clothe2.polygons.foreach_set('material_index', [0, 0, 0, 0, 0, 0, 0, 0, 0, 0, 0, 0, 0, 0, 0, 0, 0, 0, 0, 0, 0, 0, 0, 0, 0, 1, 1, 1, 1, 1, 1, 1, 1, 0, 0, 0, 0, 0, 0, 0, 0, 0, 0, 0, 0, 1, 1, 1, 1, 1, 0, 0, 0, 0, 0, 0, 0, 0, 0, 0, 0, 0, 0, 0, 0, 0, 0, 0, 0, 0, 0, 0, 0, 0, 0, 0, 0, 0, 0])
me_mesh_clothe2.materials.append(mat_skirt)
me_mesh_clothe2.materials.append(mat_shirt)
me_mesh_clothe2.materials.append(None)
me_mesh_clothe2.use_remesh_preserve_volume = False
me_mesh_clothe2.use_remesh_preserve_attributes = False
me_mesh_clothe2.use_mirror_vertex_groups = False
me_mesh_clothe2.update()
arm_armature_woman = bpy.data.armatures.new('Armature_Woman')  # bones are not reproduced

# ---- objects
ob_armature_woman = bpy.data.objects.new('Armature_Woman', arm_armature_woman)
ob_woman = bpy.data.objects.new('Woman', me_mesh_woman)
ob_bbox_woman = bpy.data.objects.new('BBox_Woman', me_mesh_bbox_woman)
ob_hair = bpy.data.objects.new('Hair', me_mesh_hair)
ob_clothe1 = bpy.data.objects.new('Clothe1', me_mesh_clothe1)
ob_clothe2 = bpy.data.objects.new('Clothe2', me_mesh_clothe2)
ob_point = bpy.data.objects.new('Point', light_point)
ob_lamp2 = bpy.data.objects.new('Lamp2', light_lamp2)
ob_lamp3 = bpy.data.objects.new('Lamp3', light_lamp3)
ob_camera = bpy.data.objects.new('Camera', cam_camera)

# ---- transforms, parenting, visibility, modifiers, constraints
ob_armature_woman.location = (0.0, 0.0, 1.068)
ob_armature_woman.scale = (0.3912, 0.3912, 0.3912)
ob_armature_woman.show_in_front = True
ob_armature_woman.lineart.crease_threshold = 0.0
ob_woman.parent = ob_armature_woman
ob_woman.matrix_parent_inverse = Matrix(((2.556, 0.0, 0.0, -0.0), (0.0, 2.556, 0.0, -0.0), (0.0, 0.0, 2.556, -2.73), (0.0, 0.0, 0.0, 1.0)))
ob_woman.location = (0.0, 0.0, 1.34)
ob_woman.scale = (1.0, 1.0, 1.004)
ob_woman.lock_rotations_4d = False
ob_woman.empty_display_type = 'ARROWS'
ob_woman.lineart.crease_threshold = 0.0
_vg = ob_woman.vertex_groups.new(name='Torso')
for _i, _w in zip([50, 51, 52, 53, 58, 59, 61, 62, 63, 64, 69, 80, 87, 91, 134, 135], [0.5111, 0.7057, 0.1626, 0.03636, 0.08286, 0.05086, 0.01615, 0.522, 0.7408, 0.1136, 0.2254, 0.8432, 0.0535, 0.1006, 0.05062, 0.03919]): _vg.add([_i], _w, 'REPLACE')
_vg = ob_woman.vertex_groups.new(name='Spine')
for _i, _w in zip([3, 4, 5, 6, 7, 8, 9, 13, 14, 15, 16, 17, 18, 50, 52, 54, 55, 56, 57, 58, 59, 60, 61, 62, 63, 64, 65, 66, 67, 68, 74, 75, 84, 85, 86, 87, 88, 124, 125, 126, 127, 128, 129], [0.03506, 0.07742, 0.1765, 0.1593, 0.1203, 0.1526, 0.1859, 0.03941, 0.08275, 0.1981, 0.1375, 0.06301, 0.0177, 0.05668, 0.1109, 0.8265, 0.8614, 0.7656, 0.8066, 0.8411, 0.9115, 0.9008, 0.8846, 0.1817, 0.08738, 0.1165, 0.8891, 0.8255, 0.104, 0.1187, 0.08774, 0.07785, 0.6772, 0.8872, 0.09466, 0.1135, 0.06246, 0.9426, 0.9333, 0.7929, 0.8886, 0.7204, 0.7118]): _vg.add([_i], _w, 'REPLACE')
_vg = ob_woman.vertex_groups.new(name='Head')
for _i, _w in zip([0, 1, 2, 3, 4, 5, 6, 7, 8, 9, 10, 11, 12, 13, 14, 15, 16, 17, 18, 19, 20, 21, 54, 55, 56, 57, 65, 84], [0.9915, 0.9895, 0.9756, 0.9523, 0.9129, 0.7997, 0.8232, 0.867, 0.8342, 0.7989, 0.9926, 0.9905, 0.9766, 0.9512, 0.91, 0.7865, 0.8461, 0.9297, 0.9623, 0.9819, 0.9927, 0.9935, 0.1246, 0.0931, 0.1484, 0.08853, 0.001465, 0.2271]): _vg.add([_i], _w, 'REPLACE')
_vg = ob_woman.vertex_groups.new(name='UpperArm_L')
for _i, _w in zip([54, 55, 56, 57, 65, 66, 67, 68, 74, 75, 84, 86, 88, 92, 93, 94, 95, 96, 97, 98, 99, 100, 101, 102, 103, 104, 105, 106, 107, 124, 125, 126, 127, 128, 129, 142, 143, 144, 145, 146, 147], [0.04653, 0.04045, 0.08585, 0.1047, 0.08166, 0.1563, 0.893, 0.88, 0.9022, 0.9157, 0.0956, 0.9035, 0.9232, 0.5319, 0.7755, 0.5296, 0.5103, 0.9412, 0.9402, 0.947, 0.9634, 0.9449, 0.9504, 0.0476, 0.06133, 0.03363, 0.02355, 0.04726, 0.05258, 0.02775, 0.05453, 0.1955, 0.09593, 0.2694, 0.2723, 0.9954, 0.9937, 0.9926, 0.9961, 0.9943, 0.9925]): _vg.add([_i], _w, 'REPLACE')
_vg = ob_woman.vertex_groups.new(name='LowerArm_L')
for _i, _w in zip([23, 24, 27, 28, 34, 36, 76, 77, 78, 79, 89, 90, 92, 93, 94, 95, 96, 97, 98, 99, 100, 101, 102, 103, 104, 105, 106, 107], [0.03446, 0.03547, 0.07356, 0.07926, 0.03785, 0.04021, 0.9467, 0.9474, 0.9594, 0.9617, 0.9727, 0.9741, 0.468, 0.2243, 0.4702, 0.4896, 0.05862, 0.05957, 0.05287, 0.02266, 0.05483, 0.04902, 0.9501, 0.9376, 0.9573, 0.9623, 0.9503, 0.9463]): _vg.add([_i], _w, 'REPLACE')
_vg = ob_woman.vertex_groups.new(name='Hand_L')
for _i, _w in zip([23, 24, 26, 27, 28, 29, 34, 35, 36, 37, 42, 78, 79, 89, 90], [0.1015, 0.1015, 0.2213, 0.8507, 0.8753, 0.6928, 0.8599, 0.01555, 0.8687, 0.05503, 0.01322, 0.02469, 0.0213, 0.007225, 0.003346]): _vg.add([_i], _w, 'REPLACE')
_vg = ob_woman.vertex_groups.new(name='UpperFinger1_L')
for _i, _w in zip([26, 27, 28, 29, 30, 31, 35, 37, 38, 39, 42, 43, 44, 45], [0.6689, 0.07752, 0.006137, 0.1946, 0.151, 0.2191, 0.05362, 0.04624, 0.08163, 0.05551, 0.9032, 0.9254, 0.9301, 0.9406]): _vg.add([_i], _w, 'REPLACE')
_vg = ob_woman.vertex_groups.new(name='LowerFinger1_L')
for _i, _w in zip([30, 31, 38, 39, 42, 43, 44, 45], [0.8427, 0.7729, 0.9157, 0.9427, 0.05327, 0.03666, 0.02735, 0.01265]): _vg.add([_i], _w, 'REPLACE')
_vg = ob_woman.vertex_groups.new(name='UpperFinger2_L')
for _i, _w in zip([22, 23, 24, 25, 26, 29, 32, 34, 35, 36, 37, 40, 44, 45, 46, 47, 48, 49, 154, 157], [0.9258, 0.07171, 0.05486, 0.8194, 0.09538, 0.09448, 0.02784, 0.02607, 0.9016, 0.005081, 0.8689, 0.01076, 0.01046, 0.002326, 0.9837, 0.9925, 0.9834, 0.9919, 0.08771, 0.1332]): _vg.add([_i], _w, 'REPLACE')
_vg = ob_woman.vertex_groups.new(name='LowerFinger2_L')
for _i, _w in zip([32, 33, 40, 41], [0.961, 0.9864, 0.9696, 0.9828]): _vg.add([_i], _w, 'REPLACE')
_vg = ob_woman.vertex_groups.new(name='UpperThumb_L')
for _i, _w in zip([22, 23, 24, 25, 34, 36, 76, 77, 154, 155, 156, 157, 158, 159, 161], [0.06415, 0.7823, 0.7983, 0.1562, 0.04849, 0.0516, 0.02694, 0.02427, 0.865, 0.9765, 0.9531, 0.8053, 0.05559, 0.01895, 0.007859]): _vg.add([_i], _w, 'REPLACE')
_vg = ob_woman.vertex_groups.new(name='LowerThumb_L')
for _i, _w in zip([154, 157, 158, 159, 160, 161, 162, 163, 164, 165], [0.04079, 0.06023, 0.9358, 0.9625, 0.9803, 0.9674, 0.9966, 0.9988, 0.9967, 0.9893]): _vg.add([_i], _w, 'REPLACE')
_vg = ob_woman.vertex_groups.new(name='UpperArm_R')
_vg = ob_woman.vertex_groups.new(name='LowerArm_R')
_vg = ob_woman.vertex_groups.new(name='Hand_R')
_vg = ob_woman.vertex_groups.new(name='UpperFinger1_R')
_vg = ob_woman.vertex_groups.new(name='LowerFinger1_R')
_vg = ob_woman.vertex_groups.new(name='UpperFinger2_R')
_vg = ob_woman.vertex_groups.new(name='LowerFinger2_R')
_vg = ob_woman.vertex_groups.new(name='UpperThumb_R')
_vg = ob_woman.vertex_groups.new(name='LowerThumb_R')
_vg = ob_woman.vertex_groups.new(name='UpperLeg_R')
_vg = ob_woman.vertex_groups.new(name='LowerLeg_R')
_vg = ob_woman.vertex_groups.new(name='Foot_R')
_vg = ob_woman.vertex_groups.new(name='UpperLeg_L')
for _i, _w in zip([50, 51, 52, 53, 58, 59, 60, 61, 62, 63, 64, 69, 80, 81, 85, 87, 91, 108, 109, 110, 111, 112, 113, 114, 115, 116, 118, 119, 120, 121, 122, 123, 130, 131, 132, 133, 134, 135], [0.4311, 0.2802, 0.7249, 0.9419, 0.06986, 0.01095, 0.06293, 0.07367, 0.2947, 0.1709, 0.7685, 0.7513, 0.1499, 0.9763, 0.08165, 0.8313, 0.888, 0.9072, 0.4727, 0.2935, 0.2147, 0.5068, 0.9406, 0.009088, 0.02258, 0.00893, 0.0002011, 0.02562, 0.8646, 0.8461, 0.8725, 0.9164, 0.9683, 0.983, 0.993, 0.9863, 0.9422, 0.9457]): _vg.add([_i], _w, 'REPLACE')
_vg = ob_woman.vertex_groups.new(name='LowerLeg_L')
for _i, _w in zip([70, 72, 82, 83, 108, 109, 110, 111, 112, 113, 114, 115, 116, 117, 118, 119, 120, 121, 122, 123, 136, 137, 138, 139, 140, 141, 148, 149, 150, 151, 152, 153], [0.4364, 0.4241, 0.0656, 0.07097, 0.08945, 0.5268, 0.7061, 0.7845, 0.4931, 0.05857, 0.9698, 0.9621, 0.9692, 0.9829, 0.9744, 0.9617, 0.1334, 0.1533, 0.1243, 0.08335, 0.975, 0.9373, 0.945, 0.9708, 0.9782, 0.9775, 0.4851, 0.03383, 0.02783, 0.1043, 0.1089, 0.4815]): _vg.add([_i], _w, 'REPLACE')
_vg = ob_woman.vertex_groups.new(name='Foot_L')
for _i, _w in zip([70, 71, 72, 73, 82, 83, 137, 138, 139, 148, 149, 150, 151, 152, 153], [0.5636, 0.9894, 0.5759, 0.984, 0.9344, 0.929, 0.06191, 0.05428, 0.00765, 0.5149, 0.958, 0.9611, 0.8957, 0.8911, 0.5185]): _vg.add([_i], _w, 'REPLACE')
_m = ob_woman.modifiers.new('Mirror', 'MIRROR')
_m.use_clip = True
_m = ob_woman.modifiers.new('Smooth', 'SMOOTH')
_m = ob_woman.modifiers.new('Armature', 'ARMATURE')
_m.object = ob_armature_woman
_m.use_deform_preserve_volume = True
_m = ob_woman.modifiers.new('Subsurf', 'SUBSURF')
_m.uv_smooth = 'NONE'
_m.quality = 1
_m.levels = 0
_m.render_levels = 1
ob_bbox_woman.location = (0.0, 0.0, 1.28)
ob_bbox_woman.scale = (1.28, 0.64, 1.28)
ob_bbox_woman.display_type = 'WIRE'
ob_bbox_woman.lineart.crease_threshold = 0.0
ob_hair.parent = ob_armature_woman
ob_hair.matrix_parent_inverse = Matrix(((2.556, 0.0, 0.0, -0.0), (0.0, 2.556, 0.0, -0.0), (0.0, 0.0, 2.556, -2.73), (0.0, 0.0, 0.0, 1.0)))
ob_hair.location = (-0.00815, 0.04126, 2.281)
ob_hair.lineart.crease_threshold = 0.0
_vg = ob_hair.vertex_groups.new(name='Torso')
_vg = ob_hair.vertex_groups.new(name='Spine')
for _i, _w in zip([39, 40, 47, 48, 50], [0.07942, 0.001324, 0.02042, 0.1491, 0.007246]): _vg.add([_i], _w, 'REPLACE')
_vg = ob_hair.vertex_groups.new(name='Head')
for _i, _w in zip([0, 1, 2, 3, 4, 5, 6, 7, 8, 9, 10, 11, 12, 13, 14, 15, 16, 17, 18, 19, 20, 21, 22, 23, 24, 25, 26, 27, 28, 29, 30, 31, 32, 33, 34, 35, 36, 37, 38, 39, 40, 41, 42, 43, 44, 45, 46, 47, 48, 49, 50, 51, 52, 53, 54, 55, 56, 57, 58, 59, 60, 61, 62, 63, 64, 65, 66, 67, 68, 69, 70, 71, 72, 73, 74, 75, 76, 77, 78, 79, 80, 81, 82, 83], [1.001, 1.0, 1.0, 1.0, 0.9999, 0.9997, 1.0, 1.0, 1.0, 1.0, 1.0, 0.9997, 0.9989, 0.9963, 0.9988, 0.9997, 1.0, 1.0, 0.9994, 0.9978, 0.9913, 0.9985, 0.9993, 0.9997, 1.0, 1.0, 1.0, 1.0, 0.9999, 1.0, 1.0, 1.0, 1.0, 0.9994, 0.999, 1.0, 1.0, 0.9989, 1.0, 0.9207, 0.9744, 0.9939, 0.9986, 0.9993, 0.9991, 0.9982, 0.9915, 0.9648, 0.851, 0.989, 0.9716, 0.997, 0.9992, 0.9996, 1.0, 0.9969, 0.9957, 1.0, 1.0, 0.9963, 0.9968, 0.9987, 0.9995, 1.0, 0.9965, 1.0, 0.9999, 0.9997, 0.9994, 0.9993, 1.0, 1.0, 1.0, 1.0, 1.0, 1.0, 1.0, 1.0, 1.0, 1.0, 1.001, 1.001, 1.001, 1.001]): _vg.add([_i], _w, 'REPLACE')
_vg = ob_hair.vertex_groups.new(name='UpperArm_R')
_vg = ob_hair.vertex_groups.new(name='LowerArm_R')
_vg = ob_hair.vertex_groups.new(name='UpperFinger1_R')
_vg = ob_hair.vertex_groups.new(name='LowerFinger1_R')
_vg = ob_hair.vertex_groups.new(name='UpperFinger2_R')
_vg = ob_hair.vertex_groups.new(name='LowerFinger2_R')
_vg = ob_hair.vertex_groups.new(name='UpperThumb_R')
_vg = ob_hair.vertex_groups.new(name='LowerThumb_R')
_vg = ob_hair.vertex_groups.new(name='UpperArm_L')
_vg = ob_hair.vertex_groups.new(name='LowerArm_L')
_vg = ob_hair.vertex_groups.new(name='UpperFinger1_L')
_vg = ob_hair.vertex_groups.new(name='LowerFinger1_L')
_vg = ob_hair.vertex_groups.new(name='UpperFinger2_L')
_vg = ob_hair.vertex_groups.new(name='LowerFinger2_L')
_vg = ob_hair.vertex_groups.new(name='UpperThumb_L')
_vg = ob_hair.vertex_groups.new(name='LowerThumb_L')
_vg = ob_hair.vertex_groups.new(name='UpperLeg_R')
_vg = ob_hair.vertex_groups.new(name='LowerLeg_R')
_vg = ob_hair.vertex_groups.new(name='Foot_R')
_vg = ob_hair.vertex_groups.new(name='UpperLeg_L')
_vg = ob_hair.vertex_groups.new(name='LowerLeg_L')
_vg = ob_hair.vertex_groups.new(name='Foot_L')
_m = ob_hair.modifiers.new('Smooth', 'SMOOTH')
_m = ob_hair.modifiers.new('Armature', 'ARMATURE')
_m.object = ob_armature_woman
_m.use_deform_preserve_volume = True
_m = ob_hair.modifiers.new('Subsurf', 'SUBSURF')
_m.uv_smooth = 'PRESERVE_CORNERS'
_m.quality = 1
_m.levels = 0
_m.render_levels = 1
_m.show_only_control_edges = False
ob_clothe1.location = (0.0, 0.0, 1.34)
ob_clothe1.scale = (1.0, 1.0, 1.004)
ob_clothe1.lock_rotations_4d = False
ob_clothe1.empty_display_type = 'ARROWS'
ob_clothe1.lineart.crease_threshold = 0.0
_vg = ob_clothe1.vertex_groups.new(name='Torso')
for _i, _w in zip([24, 25, 26, 27, 28, 29, 30, 31, 32, 33, 34, 35, 36, 37, 38, 39, 40, 41, 42, 43, 44, 45, 47], [0.5515, 0.9861, 0.3982, 0.5926, 0.4242, 0.9941, 0.9958, 0.9959, 0.5644, 0.4884, 0.5929, 0.4867, 0.5072, 0.9228, 0.5114, 0.1127, 0.005106, 0.002894, 0.003705, 0.06598, 0.04143, 0.02543, 0.008073]): _vg.add([_i], _w, 'REPLACE')
_vg = ob_clothe1.vertex_groups.new(name='Spine')
for _i, _w in zip([0, 1, 2, 3, 4, 5, 6, 7, 8, 9, 10, 11, 12, 13, 14, 15, 16, 17, 26, 32, 33, 34, 35, 44, 45, 46, 47, 48, 49, 50, 51, 52], [0.8578, 0.9717, 0.8056, 0.8066, 0.8255, 0.104, 0.1187, 0.08774, 0.07785, 0.6772, 0.09466, 0.06246, 0.9426, 0.9333, 0.7929, 0.8886, 0.7204, 0.7118, 0.4436, 0.4423, 0.4504, 0.4558, 0.4206, 0.8919, 0.9224, 0.8468, 0.8866, 0.8038, 0.4417, 0.7949, 0.3019, 0.4553]): _vg.add([_i], _w, 'REPLACE')
_vg = ob_clothe1.vertex_groups.new(name='Head')
for _i, _w in zip([0, 1, 2, 3, 9, 49, 50, 51, 52], [0.06304, 0.4508, 0.5399, 0.5119, 0.5395, 0.9993, 0.9845, 0.9273, 0.9612]): _vg.add([_i], _w, 'REPLACE')
_vg = ob_clothe1.vertex_groups.new(name='UpperArm_L')
for _i, _w in zip([0, 1, 2, 3, 4, 5, 6, 7, 8, 9, 10, 11, 12, 13, 14, 15, 16, 17, 18, 19, 20, 21, 22, 23, 44, 45, 46, 47, 48], [0.0641, 0.04045, 0.08585, 0.1047, 0.1563, 0.893, 0.88, 0.9022, 0.9157, 0.0956, 0.9035, 0.9232, 0.02775, 0.05453, 0.1955, 0.09593, 0.2694, 0.2723, 0.9954, 0.9937, 0.9926, 0.9961, 0.9943, 0.9925, 0.01387, 0.02727, 0.09777, 0.04797, 0.1347]): _vg.add([_i], _w, 'REPLACE')
_vg = ob_clothe1.vertex_groups.new(name='LowerArm_L')
_vg = ob_clothe1.vertex_groups.new(name='Hand_L')
_vg = ob_clothe1.vertex_groups.new(name='UpperFinger1_L')
_vg = ob_clothe1.vertex_groups.new(name='LowerFinger1_L')
_vg = ob_clothe1.vertex_groups.new(name='UpperFinger2_L')
_vg = ob_clothe1.vertex_groups.new(name='LowerFinger2_L')
_vg = ob_clothe1.vertex_groups.new(name='UpperThumb_L')
_vg = ob_clothe1.vertex_groups.new(name='LowerThumb_L')
_vg = ob_clothe1.vertex_groups.new(name='UpperArm_R')
_vg = ob_clothe1.vertex_groups.new(name='LowerArm_R')
_vg = ob_clothe1.vertex_groups.new(name='Hand_R')
_vg = ob_clothe1.vertex_groups.new(name='UpperFinger1_R')
_vg = ob_clothe1.vertex_groups.new(name='LowerFinger1_R')
_vg = ob_clothe1.vertex_groups.new(name='UpperFinger2_R')
_vg = ob_clothe1.vertex_groups.new(name='LowerFinger2_R')
_vg = ob_clothe1.vertex_groups.new(name='UpperThumb_R')
_vg = ob_clothe1.vertex_groups.new(name='LowerThumb_R')
_vg = ob_clothe1.vertex_groups.new(name='UpperLeg_R')
_vg = ob_clothe1.vertex_groups.new(name='LowerLeg_R')
_vg = ob_clothe1.vertex_groups.new(name='Foot_R')
_vg = ob_clothe1.vertex_groups.new(name='UpperLeg_L')
for _i, _w in zip([24, 25, 26, 27, 28, 29, 30, 31, 32, 33, 34, 35, 36, 37, 38, 39, 40, 41, 42, 43, 44, 45, 46, 47, 48], [0.9998, 0.9715, 0.01762, 0.9967, 0.4976, 1.0, 0.3184, 0.4975, 0.008556, 0.003583, 0.007605, 0.0482, 0.9983, 0.999, 0.574, 0.4774, 0.9969, 1.0, 0.9982, 0.4656, 0.03493, 0.005473, 0.03147, 0.03683, 0.04082]): _vg.add([_i], _w, 'REPLACE')
_vg = ob_clothe1.vertex_groups.new(name='LowerLeg_L')
_vg = ob_clothe1.vertex_groups.new(name='Foot_L')
_m = ob_clothe1.modifiers.new('Mirror', 'MIRROR')
_m.use_clip = True
_m = ob_clothe1.modifiers.new('Smooth', 'SMOOTH')
_m = ob_clothe1.modifiers.new('Armature', 'ARMATURE')
_m.object = ob_armature_woman
_m.use_deform_preserve_volume = True
_m = ob_clothe1.modifiers.new('Subsurf', 'SUBSURF')
_m.uv_smooth = 'NONE'
_m.quality = 1
_m.levels = 0
_m.render_levels = 1
ob_clothe2.location = (0.0, 0.0, 1.34)
ob_clothe2.scale = (1.0, 1.0, 1.004)
ob_clothe2.lock_rotations_4d = False
ob_clothe2.empty_display_type = 'ARROWS'
ob_clothe2.lineart.crease_threshold = 0.0
_vg = ob_clothe2.vertex_groups.new(name='Torso')
for _i, _w in zip([43, 44, 45, 46, 47, 48, 49, 50, 51, 52, 53, 54, 55, 56, 57, 58, 59, 60, 61, 62, 63, 64, 73, 74, 75, 76, 77, 96, 97, 98, 99, 100], [0.5515, 0.9861, 0.3982, 0.5926, 0.4242, 0.9941, 0.9958, 0.9959, 0.5644, 0.4884, 0.5929, 0.4867, 0.5072, 0.9228, 0.5114, 0.1127, 0.005106, 0.002894, 0.003705, 0.06598, 0.04143, 0.008073, 0.9984, 0.9884, 0.9947, 0.9988, 0.9238, 0.4751, 0.4645, 0.4975, 0.4405, 0.4871]): _vg.add([_i], _w, 'REPLACE')
_vg = ob_clothe2.vertex_groups.new(name='Spine')
for _i, _w in zip([28, 29, 30, 31, 32, 33, 34, 35, 36, 37, 38, 39, 40, 41, 42, 45, 51, 52, 53, 54, 63, 64, 65, 66, 67, 68, 69, 70, 71, 72, 73, 74, 75, 76, 77, 78, 79, 80, 81, 82, 83, 84, 85, 86, 87, 88, 89, 90, 91, 92, 93, 94, 95], [0.8578, 0.9717, 0.8056, 0.8066, 0.8255, 0.104, 0.0983, 0.08774, 0.6772, 0.06246, 0.9426, 0.9333, 0.7929, 0.8886, 0.7118, 0.4436, 0.4423, 0.4504, 0.4558, 0.4206, 0.8919, 0.8866, 0.4417, 0.7949, 0.3019, 0.4553, 0.4553, 0.3019, 0.7949, 0.4417, 0.8038, 0.8866, 0.8468, 0.9224, 0.8919, 0.7118, 0.7204, 0.8886, 0.7929, 0.9333, 0.9426, 0.06246, 0.09466, 0.6772, 0.07785, 0.08774, 0.1187, 0.104, 0.8255, 0.8066, 0.8056, 0.9717, 0.8578]): _vg.add([_i], _w, 'REPLACE')
_vg = ob_clothe2.vertex_groups.new(name='Head')
for _i, _w in zip([28, 29, 30, 31, 36, 65, 66, 67, 68, 69, 70, 71, 72, 86, 92, 93, 94, 95], [0.06304, 0.4508, 0.5399, 0.5119, 0.5395, 0.9993, 0.9845, 0.9273, 0.9612, 0.9612, 0.9273, 0.9845, 0.9993, 0.5395, 0.5119, 0.5399, 0.4508, 0.06304]): _vg.add([_i], _w, 'REPLACE')
_vg = ob_clothe2.vertex_groups.new(name='UpperArm_L')
for _i, _w in zip([6, 7, 8, 9, 10, 11, 12, 13, 14, 15, 16, 17, 18, 19, 20, 21, 22, 23, 24, 25, 26, 27, 28, 29, 30, 31, 32, 33, 34, 35, 36, 37, 38, 39, 40, 41, 42, 63, 64, 73, 74, 75, 76, 77, 78, 79, 80, 81, 82, 83, 84, 85, 86, 87, 88, 89, 90, 91, 92, 93, 94, 95], [0.5319, 0.7755, 0.5296, 0.5103, 0.9412, 0.9402, 0.947, 0.9634, 0.9449, 0.9504, 0.0476, 0.06133, 0.03363, 0.02355, 0.04726, 0.05258, 0.9954, 0.9937, 0.9926, 0.9961, 0.9943, 0.9925, 0.0641, 0.04045, 0.08585, 0.1047, 0.1563, 0.893, 0.8979, 0.9022, 0.0956, 0.9232, 0.02775, 0.05453, 0.1955, 0.09593, 0.2723, 0.01387, 0.04797, 0.1347, 0.04797, 0.09777, 0.02727, 0.01387, 0.2723, 0.2694, 0.09593, 0.1955, 0.05453, 0.02775, 0.9232, 0.9035, 0.0956, 0.9157, 0.9022, 0.88, 0.893, 0.1563, 0.1047, 0.08585, 0.04045, 0.0641]): _vg.add([_i], _w, 'REPLACE')
_vg = ob_clothe2.vertex_groups.new(name='LowerArm_L')
for _i, _w in zip([0, 1, 2, 3, 4, 5, 6, 7, 8, 9, 10, 11, 12, 13, 14, 15, 16, 17, 18, 19, 20, 21], [0.9467, 0.9474, 0.9594, 0.9617, 0.9727, 0.9741, 0.468, 0.2243, 0.4702, 0.4896, 0.05862, 0.05957, 0.05287, 0.02266, 0.05483, 0.04902, 0.9501, 0.9376, 0.9573, 0.9623, 0.9503, 0.9463]): _vg.add([_i], _w, 'REPLACE')
_vg = ob_clothe2.vertex_groups.new(name='Hand_L')
for _i, _w in zip([2, 3, 4, 5], [0.02469, 0.0213, 0.007225, 0.003346]): _vg.add([_i], _w, 'REPLACE')
_vg = ob_clothe2.vertex_groups.new(name='UpperFinger1_L')
_vg = ob_clothe2.vertex_groups.new(name='LowerFinger1_L')
_vg = ob_clothe2.vertex_groups.new(name='UpperFinger2_L')
_vg = ob_clothe2.vertex_groups.new(name='LowerFinger2_L')
_vg = ob_clothe2.vertex_groups.new(name='UpperThumb_L')
for _i, _w in zip([0, 1], [0.02694, 0.02427]): _vg.add([_i], _w, 'REPLACE')
_vg = ob_clothe2.vertex_groups.new(name='LowerThumb_L')
_vg = ob_clothe2.vertex_groups.new(name='UpperArm_R')
_vg = ob_clothe2.vertex_groups.new(name='LowerArm_R')
_vg = ob_clothe2.vertex_groups.new(name='Hand_R')
_vg = ob_clothe2.vertex_groups.new(name='UpperFinger1_R')
_vg = ob_clothe2.vertex_groups.new(name='LowerFinger1_R')
_vg = ob_clothe2.vertex_groups.new(name='UpperFinger2_R')
_vg = ob_clothe2.vertex_groups.new(name='LowerFinger2_R')
_vg = ob_clothe2.vertex_groups.new(name='UpperThumb_R')
_vg = ob_clothe2.vertex_groups.new(name='LowerThumb_R')
_vg = ob_clothe2.vertex_groups.new(name='UpperLeg_R')
_vg = ob_clothe2.vertex_groups.new(name='LowerLeg_R')
_vg = ob_clothe2.vertex_groups.new(name='Foot_R')
_vg = ob_clothe2.vertex_groups.new(name='UpperLeg_L')
for _i, _w in zip([43, 44, 45, 46, 47, 48, 49, 50, 51, 52, 53, 54, 55, 56, 57, 58, 59, 60, 61, 62, 63, 64, 73, 74, 75, 76, 77, 96, 97, 98, 99, 100], [0.9998, 0.9715, 0.01762, 0.9967, 0.4976, 1.0, 0.3184, 0.4975, 0.008556, 0.003583, 0.007605, 0.0482, 0.9983, 0.999, 0.574, 0.4774, 0.9969, 1.0, 0.9982, 0.4656, 0.03493, 0.03683, 0.04082, 0.03683, 0.03147, 0.005473, 0.03493, 0.651, 0.0, 0.001457, 0.3559, 0.001464]): _vg.add([_i], _w, 'REPLACE')
_vg = ob_clothe2.vertex_groups.new(name='LowerLeg_L')
_vg = ob_clothe2.vertex_groups.new(name='Foot_L')
_m = ob_clothe2.modifiers.new('Mirror', 'MIRROR')
_m.use_clip = True
_m = ob_clothe2.modifiers.new('Smooth', 'SMOOTH')
_m = ob_clothe2.modifiers.new('Armature', 'ARMATURE')
_m.object = ob_armature_woman
_m.use_deform_preserve_volume = True
_m = ob_clothe2.modifiers.new('Subsurf', 'SUBSURF')
_m.uv_smooth = 'NONE'
_m.quality = 1
_m.levels = 0
_m.render_levels = 1
ob_point.location = (0.9977, 1.972, 1.898)
ob_point.lineart.crease_threshold = 0.0
ob_lamp2.location = (-3.004, -3.02, 2.991)
ob_lamp2.lineart.crease_threshold = 0.0
ob_lamp3.location = (2.018, -2.014, 0.9963)
ob_lamp3.rotation_euler = (0.6503, 0.05522, 1.866)
ob_lamp3.lock_rotations_4d = False
ob_lamp3.empty_display_type = 'ARROWS'
ob_lamp3.color = (0.0, 0.0, 0.0, 0.0)
ob_lamp3.lineart.crease_threshold = 0.0
ob_camera.location = (-2.321, -5.118, 2.431)
ob_camera.rotation_euler = (1.389, 0.01276, -0.2505)
ob_camera.lock_rotations_4d = False
ob_camera.empty_display_type = 'ARROWS'
ob_camera.color = (0.0, 0.0, 0.0, 0.0)
ob_camera.display_type = 'WIRE'
ob_camera.lineart.crease_threshold = 0.0

# ---- collection membership
col_collection_1.objects.link(ob_armature_woman)
col_collection_1.objects.link(ob_woman)
col_collection_2.objects.link(ob_bbox_woman)
col_collection_11.objects.link(ob_hair)
col_collection_12.objects.link(ob_clothe1)
col_collection_13.objects.link(ob_clothe2)
col_collection_20.objects.link(ob_point)
col_collection_20.objects.link(ob_lamp2)
col_collection_20.objects.link(ob_lamp3)
col_collection_20.objects.link(ob_camera)

# ---- scene / render settings (as saved in the file)
scene.camera = ob_camera
scene.frame_start = 1; scene.frame_end = 250; scene.frame_set(240)
scene.render.engine = 'BLENDER_EEVEE_NEXT'
scene.render.image_settings.color_mode = 'RGB'
scene.render.image_settings.compression = 90
scene.render.resolution_percentage = 50
scene.render.dither_intensity = 0.0
scene.render.bake_margin = 2
scene.render.bake_bias = 0.0
scene.cycles.use_denoising = False
scene.cycles.samples = 10
scene.cycles.sampling_pattern = 'TABULATED_SOBOL'
scene.cycles.light_sampling_threshold = 0.0
scene.cycles.use_adaptive_sampling = False
scene.cycles.use_light_tree = False
scene.cycles.blur_glossy = 0.0
scene.cycles.volume_bounces = 1
scene.cycles.pixel_filter_type = 'GAUSSIAN'
scene.cycles.sample_clamp_indirect = 0.0
scene.view_settings.view_transform = 'Standard'
bpy.context.view_layer.update()
